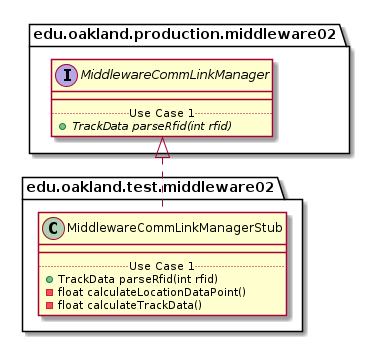

The diagram above was rendered by PlantUML. Its source (embedded in the PNG):
@startuml MiddlewareCommLinkManagerStub_DirectDependencies


package edu.oakland.test.middleware02 {
    class MiddlewareCommLinkManagerStub {
        __
        .. Use Case 1 ..
        + TrackData parseRfid(int rfid)
        - float calculateLocationDataPoint()
        - float calculateTrackData()
    }
}



package edu.oakland.production.middleware02 {
    interface MiddlewareCommLinkManager {
        __
        .. Use Case 1 ..
        {abstract} + TrackData parseRfid(int rfid)
    }
}

MiddlewareCommLinkManagerStub .up.|> MiddlewareCommLinkManager



@enduml